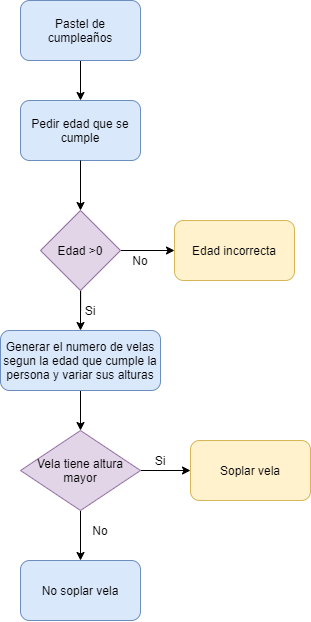

The diagram above was exported from draw.io. Its source (the exported page's mxGraphModel, read from the mxfile embedded in the PNG):
<mxGraphModel dx="1021" dy="529" grid="1" gridSize="10" guides="1" tooltips="1" connect="1" arrows="1" fold="1" page="1" pageScale="1" pageWidth="827" pageHeight="1169" math="0" shadow="0">
  <root>
    <mxCell id="0" />
    <mxCell id="1" parent="0" />
    <mxCell id="uHqdwSMLdLLqvZn_T-jl-3" value="" style="edgeStyle=orthogonalEdgeStyle;rounded=0;orthogonalLoop=1;jettySize=auto;html=1;" edge="1" parent="1" source="uHqdwSMLdLLqvZn_T-jl-1" target="uHqdwSMLdLLqvZn_T-jl-2">
      <mxGeometry relative="1" as="geometry" />
    </mxCell>
    <mxCell id="uHqdwSMLdLLqvZn_T-jl-1" value="Pastel de cumpleaños" style="rounded=1;whiteSpace=wrap;html=1;fillColor=#dae8fc;strokeColor=#6c8ebf;" vertex="1" parent="1">
      <mxGeometry x="200" y="40" width="120" height="60" as="geometry" />
    </mxCell>
    <mxCell id="uHqdwSMLdLLqvZn_T-jl-5" value="" style="edgeStyle=orthogonalEdgeStyle;rounded=0;orthogonalLoop=1;jettySize=auto;html=1;" edge="1" parent="1" source="uHqdwSMLdLLqvZn_T-jl-6">
      <mxGeometry relative="1" as="geometry">
        <mxPoint x="260" y="320" as="targetPoint" />
      </mxGeometry>
    </mxCell>
    <mxCell id="uHqdwSMLdLLqvZn_T-jl-2" value="Pedir edad que se cumple" style="rounded=1;whiteSpace=wrap;html=1;fillColor=#dae8fc;strokeColor=#6c8ebf;" vertex="1" parent="1">
      <mxGeometry x="200" y="140" width="120" height="60" as="geometry" />
    </mxCell>
    <mxCell id="uHqdwSMLdLLqvZn_T-jl-9" value="" style="edgeStyle=orthogonalEdgeStyle;rounded=0;orthogonalLoop=1;jettySize=auto;html=1;" edge="1" parent="1" source="uHqdwSMLdLLqvZn_T-jl-6" target="uHqdwSMLdLLqvZn_T-jl-7">
      <mxGeometry relative="1" as="geometry" />
    </mxCell>
    <mxCell id="uHqdwSMLdLLqvZn_T-jl-10" value="" style="edgeStyle=orthogonalEdgeStyle;rounded=0;orthogonalLoop=1;jettySize=auto;html=1;" edge="1" parent="1" source="uHqdwSMLdLLqvZn_T-jl-6" target="uHqdwSMLdLLqvZn_T-jl-8">
      <mxGeometry relative="1" as="geometry" />
    </mxCell>
    <mxCell id="uHqdwSMLdLLqvZn_T-jl-7" value="Edad incorrecta" style="rounded=1;whiteSpace=wrap;html=1;fillColor=#fff2cc;strokeColor=#d6b656;" vertex="1" parent="1">
      <mxGeometry x="354" y="260" width="120" height="60" as="geometry" />
    </mxCell>
    <mxCell id="uHqdwSMLdLLqvZn_T-jl-13" value="" style="edgeStyle=orthogonalEdgeStyle;rounded=0;orthogonalLoop=1;jettySize=auto;html=1;" edge="1" parent="1" source="uHqdwSMLdLLqvZn_T-jl-8" target="uHqdwSMLdLLqvZn_T-jl-12">
      <mxGeometry relative="1" as="geometry" />
    </mxCell>
    <mxCell id="uHqdwSMLdLLqvZn_T-jl-8" value="Generar el numero de velas segun la edad que cumple la persona y variar sus alturas" style="rounded=1;whiteSpace=wrap;html=1;fillColor=#dae8fc;strokeColor=#6c8ebf;" vertex="1" parent="1">
      <mxGeometry x="180" y="370" width="160" height="60" as="geometry" />
    </mxCell>
    <mxCell id="uHqdwSMLdLLqvZn_T-jl-6" value="Edad &amp;gt;0" style="rhombus;whiteSpace=wrap;html=1;fillColor=#e1d5e7;strokeColor=#9673a6;" vertex="1" parent="1">
      <mxGeometry x="220" y="250" width="80" height="80" as="geometry" />
    </mxCell>
    <mxCell id="uHqdwSMLdLLqvZn_T-jl-11" value="" style="edgeStyle=orthogonalEdgeStyle;rounded=0;orthogonalLoop=1;jettySize=auto;html=1;" edge="1" parent="1" source="uHqdwSMLdLLqvZn_T-jl-2" target="uHqdwSMLdLLqvZn_T-jl-6">
      <mxGeometry relative="1" as="geometry">
        <mxPoint x="260" y="210" as="sourcePoint" />
        <mxPoint x="260" y="320" as="targetPoint" />
      </mxGeometry>
    </mxCell>
    <mxCell id="uHqdwSMLdLLqvZn_T-jl-17" value="" style="edgeStyle=orthogonalEdgeStyle;rounded=0;orthogonalLoop=1;jettySize=auto;html=1;" edge="1" parent="1" source="uHqdwSMLdLLqvZn_T-jl-12" target="uHqdwSMLdLLqvZn_T-jl-16">
      <mxGeometry relative="1" as="geometry" />
    </mxCell>
    <mxCell id="uHqdwSMLdLLqvZn_T-jl-18" value="" style="edgeStyle=orthogonalEdgeStyle;rounded=0;orthogonalLoop=1;jettySize=auto;html=1;" edge="1" parent="1" source="uHqdwSMLdLLqvZn_T-jl-12" target="uHqdwSMLdLLqvZn_T-jl-15">
      <mxGeometry relative="1" as="geometry" />
    </mxCell>
    <mxCell id="uHqdwSMLdLLqvZn_T-jl-12" value="Vela tiene altura mayor" style="rhombus;whiteSpace=wrap;html=1;fillColor=#e1d5e7;strokeColor=#9673a6;" vertex="1" parent="1">
      <mxGeometry x="200" y="470" width="120" height="80" as="geometry" />
    </mxCell>
    <mxCell id="uHqdwSMLdLLqvZn_T-jl-15" value="No soplar vela" style="rounded=1;whiteSpace=wrap;html=1;fillColor=#dae8fc;strokeColor=#6c8ebf;" vertex="1" parent="1">
      <mxGeometry x="200" y="600" width="120" height="60" as="geometry" />
    </mxCell>
    <mxCell id="uHqdwSMLdLLqvZn_T-jl-16" value="Soplar vela" style="rounded=1;whiteSpace=wrap;html=1;fillColor=#fff2cc;strokeColor=#d6b656;" vertex="1" parent="1">
      <mxGeometry x="370" y="480" width="120" height="60" as="geometry" />
    </mxCell>
    <mxCell id="uHqdwSMLdLLqvZn_T-jl-19" value="Si" style="text;html=1;strokeColor=none;fillColor=none;align=center;verticalAlign=middle;whiteSpace=wrap;rounded=0;" vertex="1" parent="1">
      <mxGeometry x="250" y="340" width="40" height="20" as="geometry" />
    </mxCell>
    <mxCell id="uHqdwSMLdLLqvZn_T-jl-20" value="No" style="text;html=1;strokeColor=none;fillColor=none;align=center;verticalAlign=middle;whiteSpace=wrap;rounded=0;" vertex="1" parent="1">
      <mxGeometry x="300" y="290" width="40" height="20" as="geometry" />
    </mxCell>
    <mxCell id="uHqdwSMLdLLqvZn_T-jl-23" value="No" style="text;html=1;strokeColor=none;fillColor=none;align=center;verticalAlign=middle;whiteSpace=wrap;rounded=0;" vertex="1" parent="1">
      <mxGeometry x="260" y="560" width="40" height="20" as="geometry" />
    </mxCell>
    <mxCell id="uHqdwSMLdLLqvZn_T-jl-24" value="Si" style="text;html=1;strokeColor=none;fillColor=none;align=center;verticalAlign=middle;whiteSpace=wrap;rounded=0;" vertex="1" parent="1">
      <mxGeometry x="320" y="490" width="40" height="20" as="geometry" />
    </mxCell>
  </root>
</mxGraphModel>